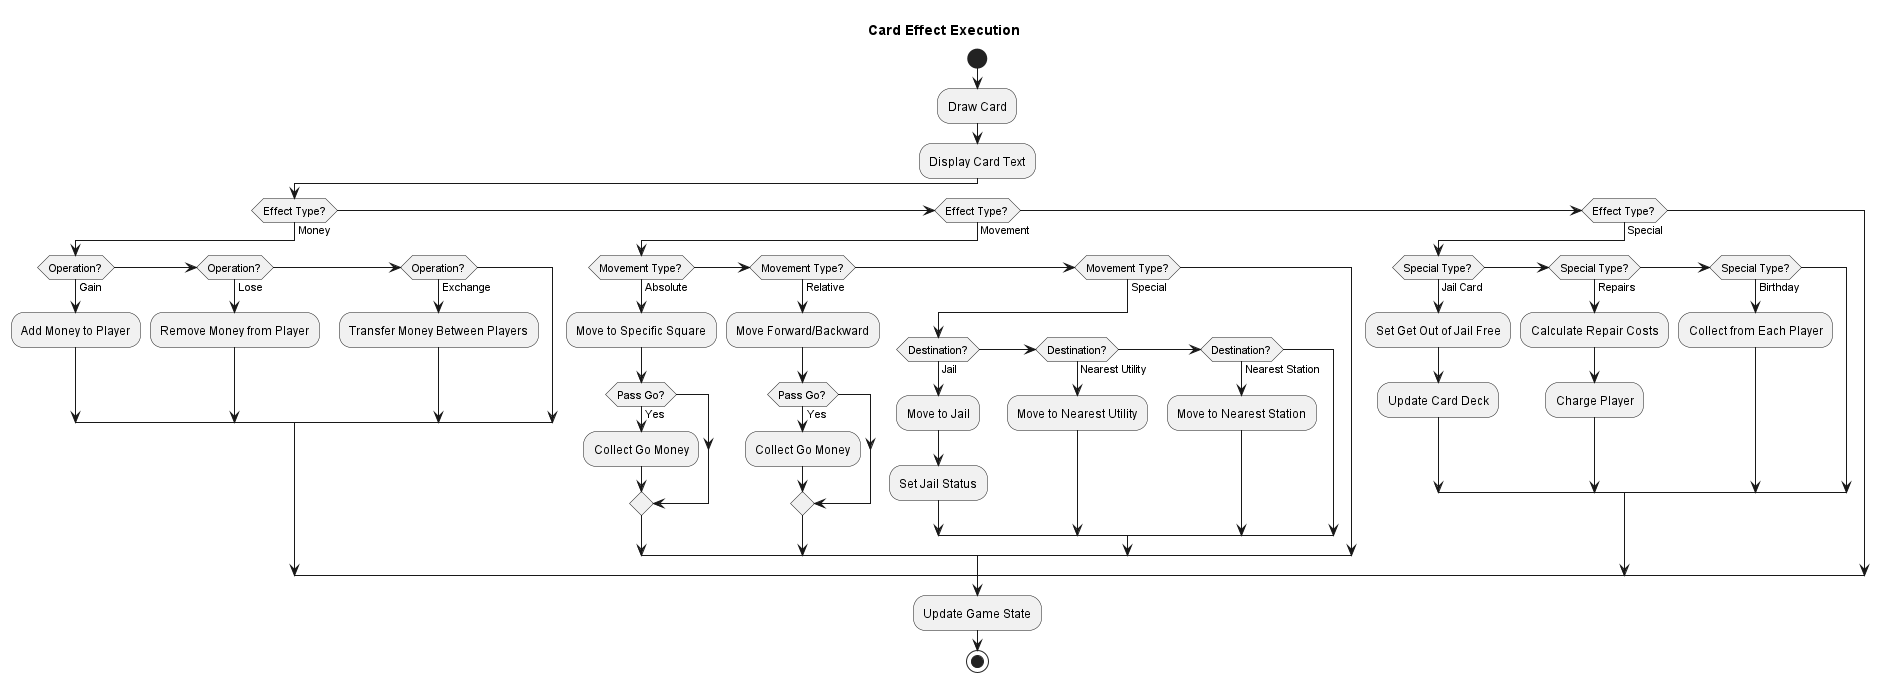

The diagram above was rendered by PlantUML. Its source (embedded in the PNG):
@startuml

title Card Effect Execution

start

:Draw Card;

:Display Card Text;

if (Effect Type?) then (Money)
  if (Operation?) then (Gain)
    :Add Money to Player;
  else if (Operation?) then (Lose)
    :Remove Money from Player;
  else if (Operation?) then (Exchange)
    :Transfer Money Between Players;
  endif
else if (Effect Type?) then (Movement)
  if (Movement Type?) then (Absolute)
    :Move to Specific Square;
    if (Pass Go?) then (Yes)
      :Collect Go Money;
    endif
  else if (Movement Type?) then (Relative)
    :Move Forward/Backward;
    if (Pass Go?) then (Yes)
      :Collect Go Money;
    endif
  else if (Movement Type?) then (Special)
    if (Destination?) then (Jail)
      :Move to Jail;
      :Set Jail Status;
    else if (Destination?) then (Nearest Utility)
      :Move to Nearest Utility;
    else if (Destination?) then (Nearest Station)
      :Move to Nearest Station;
    endif
  endif
else if (Effect Type?) then (Special)
  if (Special Type?) then (Jail Card)
    :Set Get Out of Jail Free;
    :Update Card Deck;
  else if (Special Type?) then (Repairs)
    :Calculate Repair Costs;
    :Charge Player;
  else if (Special Type?) then (Birthday)
    :Collect from Each Player;
  endif
endif

:Update Game State;

stop

@enduml